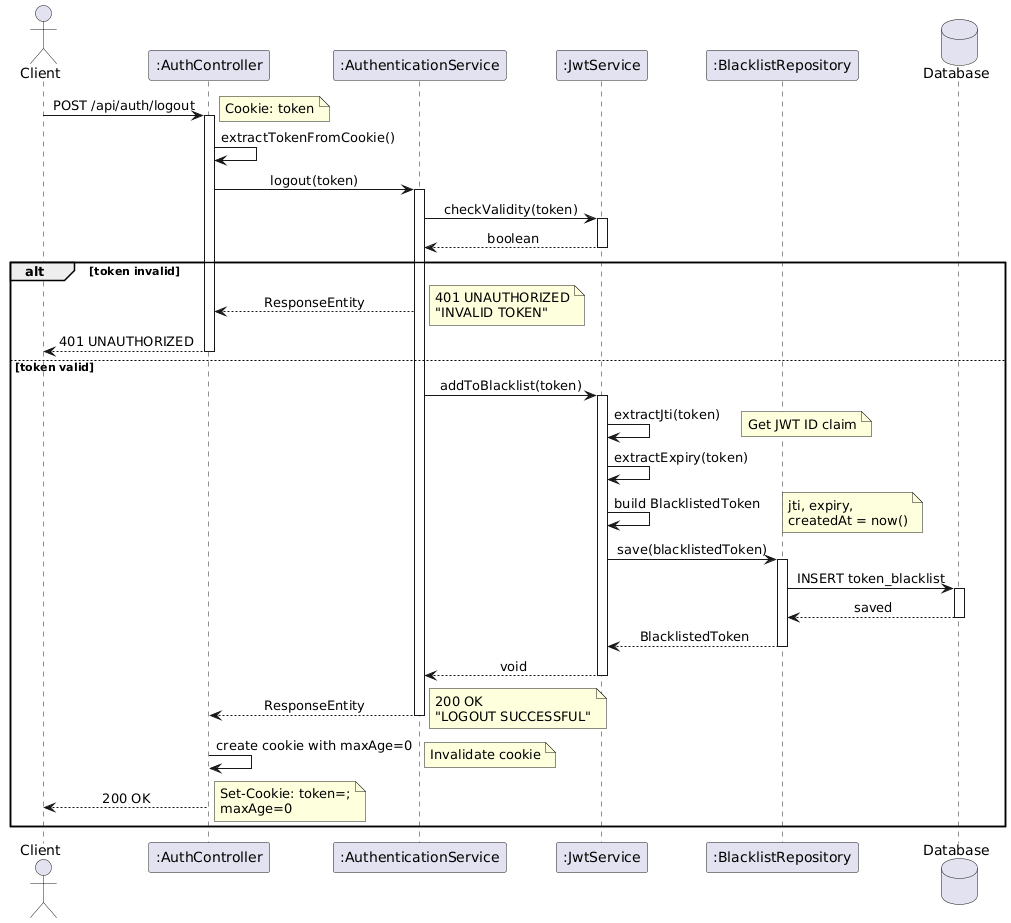

The diagram above was rendered by PlantUML. Its source (embedded in the PNG):
@startuml
skinparam sequenceMessageAlign center
skinparam responseMessageBelowArrow true
skinparam BoxPadding 10
skinparam ParticipantPadding 20

actor Client
participant ":AuthController" as Ctrl
participant ":AuthenticationService" as Svc
participant ":JwtService" as JWT
participant ":BlacklistRepository" as BlackRepo
database Database as DB

Client -> Ctrl : POST /api/auth/logout
activate Ctrl
note right: Cookie: token

Ctrl -> Ctrl : extractTokenFromCookie()

Ctrl -> Svc : logout(token)
activate Svc

Svc -> JWT : checkValidity(token)
activate JWT
JWT --> Svc : boolean
deactivate JWT

alt token invalid
    Svc --> Ctrl : ResponseEntity
    note right: 401 UNAUTHORIZED\n"INVALID TOKEN"
    Ctrl --> Client : 401 UNAUTHORIZED
    deactivate Ctrl
else token valid
    
    Svc -> JWT : addToBlacklist(token)
    activate JWT
    
    JWT -> JWT : extractJti(token)
    note right: Get JWT ID claim
    
    JWT -> JWT : extractExpiry(token)
    
    JWT -> JWT : build BlacklistedToken
    note right: jti, expiry,\ncreatedAt = now()
    
    JWT -> BlackRepo : save(blacklistedToken)
    activate BlackRepo
    BlackRepo -> DB : INSERT token_blacklist
    activate DB
    DB --> BlackRepo : saved
    deactivate DB
    BlackRepo --> JWT : BlacklistedToken
    deactivate BlackRepo
    
    JWT --> Svc : void
    deactivate JWT
    
    Svc --> Ctrl : ResponseEntity
    note right: 200 OK\n"LOGOUT SUCCESSFUL"
    deactivate Svc
    
    Ctrl -> Ctrl : create cookie with maxAge=0
    note right: Invalidate cookie
    
    Ctrl --> Client : 200 OK
    deactivate Ctrl
    note right: Set-Cookie: token=;\nmaxAge=0
end
@enduml